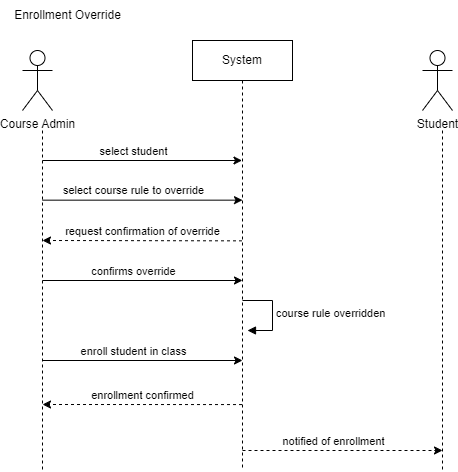

The diagram above was exported from draw.io. Its source (the exported page's mxGraphModel, read from the mxfile embedded in the PNG):
<mxGraphModel dx="1474" dy="772" grid="1" gridSize="10" guides="1" tooltips="1" connect="1" arrows="1" fold="1" page="1" pageScale="1" pageWidth="1100" pageHeight="850" math="0" shadow="0">
  <root>
    <mxCell id="0" />
    <mxCell id="1" parent="0" />
    <mxCell id="2" value="Course Admin" style="shape=umlActor;verticalLabelPosition=bottom;verticalAlign=top;html=1;" vertex="1" parent="1">
      <mxGeometry x="1880" y="60" width="30" height="60" as="geometry" />
    </mxCell>
    <mxCell id="3" value="Enrollment Override" style="text;html=1;align=center;verticalAlign=middle;resizable=0;points=[];autosize=1;strokeColor=none;fillColor=none;" vertex="1" parent="1">
      <mxGeometry x="1860" y="10" width="130" height="30" as="geometry" />
    </mxCell>
    <mxCell id="4" style="edgeStyle=elbowEdgeStyle;rounded=0;orthogonalLoop=1;jettySize=auto;html=1;elbow=vertical;curved=0;dashed=1;" edge="1" parent="1">
      <mxGeometry relative="1" as="geometry">
        <mxPoint x="1900" y="250.2800000000001" as="targetPoint" />
        <mxPoint x="2099.5" y="250.34896551724137" as="sourcePoint" />
      </mxGeometry>
    </mxCell>
    <mxCell id="5" value="request confirmation of override" style="edgeLabel;html=1;align=center;verticalAlign=middle;resizable=0;points=[];" connectable="0" vertex="1" parent="4">
      <mxGeometry x="0.2394" y="-3" relative="1" as="geometry">
        <mxPoint x="24" y="-7" as="offset" />
      </mxGeometry>
    </mxCell>
    <mxCell id="6" value="System" style="shape=umlLifeline;perimeter=lifelinePerimeter;whiteSpace=wrap;html=1;container=1;dropTarget=0;collapsible=0;recursiveResize=0;outlineConnect=0;portConstraint=eastwest;newEdgeStyle={&quot;edgeStyle&quot;:&quot;elbowEdgeStyle&quot;,&quot;elbow&quot;:&quot;vertical&quot;,&quot;curved&quot;:0,&quot;rounded&quot;:0};" vertex="1" parent="1">
      <mxGeometry x="2050" y="50" width="100" height="430" as="geometry" />
    </mxCell>
    <mxCell id="7" value="" style="edgeStyle=none;html=1;dashed=1;endArrow=none;align=center;verticalAlign=bottom;exitX=0.5;exitY=1;rounded=0;" edge="1" parent="1">
      <mxGeometry x="1" relative="1" as="geometry">
        <mxPoint x="1900" y="480" as="targetPoint" />
        <mxPoint x="1900" y="140" as="sourcePoint" />
      </mxGeometry>
    </mxCell>
    <mxCell id="8" value="" style="endArrow=classic;startArrow=none;endFill=1;startFill=0;endSize=6;html=1;verticalAlign=bottom;labelBackgroundColor=none;strokeWidth=1;rounded=0;" edge="1" target="6" parent="1">
      <mxGeometry width="160" relative="1" as="geometry">
        <mxPoint x="1900" y="170" as="sourcePoint" />
        <mxPoint x="2060" y="170" as="targetPoint" />
      </mxGeometry>
    </mxCell>
    <mxCell id="9" value="select student" style="edgeLabel;html=1;align=center;verticalAlign=middle;resizable=0;points=[];" connectable="0" vertex="1" parent="8">
      <mxGeometry x="-0.4058" y="2" relative="1" as="geometry">
        <mxPoint x="31" y="-8" as="offset" />
      </mxGeometry>
    </mxCell>
    <mxCell id="10" value="" style="endArrow=classic;startArrow=none;endFill=1;startFill=0;endSize=6;html=1;verticalAlign=bottom;labelBackgroundColor=none;strokeWidth=1;rounded=0;" edge="1" parent="1">
      <mxGeometry width="160" relative="1" as="geometry">
        <mxPoint x="1900" y="209.65999999999997" as="sourcePoint" />
        <mxPoint x="2100" y="209.65999999999997" as="targetPoint" />
      </mxGeometry>
    </mxCell>
    <mxCell id="11" value="select course rule to override" style="edgeLabel;html=1;align=center;verticalAlign=middle;resizable=0;points=[];" connectable="0" vertex="1" parent="10">
      <mxGeometry x="-0.4058" y="2" relative="1" as="geometry">
        <mxPoint x="31" y="-8" as="offset" />
      </mxGeometry>
    </mxCell>
    <mxCell id="12" value="" style="endArrow=classic;startArrow=none;endFill=1;startFill=0;endSize=6;html=1;verticalAlign=bottom;labelBackgroundColor=none;strokeWidth=1;rounded=0;" edge="1" parent="1">
      <mxGeometry width="160" relative="1" as="geometry">
        <mxPoint x="1900" y="290" as="sourcePoint" />
        <mxPoint x="2100" y="290" as="targetPoint" />
      </mxGeometry>
    </mxCell>
    <mxCell id="13" value="confirms override" style="edgeLabel;html=1;align=center;verticalAlign=middle;resizable=0;points=[];" connectable="0" vertex="1" parent="12">
      <mxGeometry x="-0.4058" y="2" relative="1" as="geometry">
        <mxPoint x="31" y="-8" as="offset" />
      </mxGeometry>
    </mxCell>
    <mxCell id="14" style="edgeStyle=elbowEdgeStyle;rounded=0;orthogonalLoop=1;jettySize=auto;html=1;elbow=vertical;curved=0;dashed=1;" edge="1" parent="1">
      <mxGeometry relative="1" as="geometry">
        <mxPoint x="1900" y="414.0000000000001" as="targetPoint" />
        <mxPoint x="2099.5" y="414.0689655172414" as="sourcePoint" />
      </mxGeometry>
    </mxCell>
    <mxCell id="15" value="enrollment confirmed" style="edgeLabel;html=1;align=center;verticalAlign=middle;resizable=0;points=[];" connectable="0" vertex="1" parent="14">
      <mxGeometry x="0.2394" y="-3" relative="1" as="geometry">
        <mxPoint x="24" y="-7" as="offset" />
      </mxGeometry>
    </mxCell>
    <mxCell id="16" value="course rule overridden" style="html=1;align=left;spacingLeft=2;endArrow=block;rounded=0;edgeStyle=orthogonalEdgeStyle;curved=0;rounded=0;" edge="1" parent="1">
      <mxGeometry relative="1" as="geometry">
        <mxPoint x="2100" y="310" as="sourcePoint" />
        <Array as="points">
          <mxPoint x="2130" y="340" />
        </Array>
        <mxPoint x="2105" y="340.0000000000001" as="targetPoint" />
      </mxGeometry>
    </mxCell>
    <mxCell id="17" value="Student" style="shape=umlActor;verticalLabelPosition=bottom;verticalAlign=top;html=1;" vertex="1" parent="1">
      <mxGeometry x="2280" y="60" width="30" height="60" as="geometry" />
    </mxCell>
    <mxCell id="18" value="" style="edgeStyle=none;html=1;dashed=1;endArrow=none;align=center;verticalAlign=bottom;exitX=0.5;exitY=1;rounded=0;" edge="1" parent="1">
      <mxGeometry x="1" relative="1" as="geometry">
        <mxPoint x="2300" y="480" as="targetPoint" />
        <mxPoint x="2300" y="140" as="sourcePoint" />
      </mxGeometry>
    </mxCell>
    <mxCell id="19" value="" style="endArrow=classic;startArrow=none;endFill=1;startFill=0;endSize=6;html=1;verticalAlign=bottom;labelBackgroundColor=none;strokeWidth=1;rounded=0;dashed=1;" edge="1" parent="1">
      <mxGeometry width="160" relative="1" as="geometry">
        <mxPoint x="2100" y="460" as="sourcePoint" />
        <mxPoint x="2300" y="460" as="targetPoint" />
      </mxGeometry>
    </mxCell>
    <mxCell id="20" value="notified of enrollment" style="edgeLabel;html=1;align=center;verticalAlign=middle;resizable=0;points=[];" connectable="0" vertex="1" parent="19">
      <mxGeometry x="-0.4058" y="2" relative="1" as="geometry">
        <mxPoint x="31" y="-8" as="offset" />
      </mxGeometry>
    </mxCell>
    <mxCell id="21" value="" style="endArrow=classic;startArrow=none;endFill=1;startFill=0;endSize=6;html=1;verticalAlign=bottom;labelBackgroundColor=none;strokeWidth=1;rounded=0;" edge="1" parent="1">
      <mxGeometry width="160" relative="1" as="geometry">
        <mxPoint x="1900" y="370" as="sourcePoint" />
        <mxPoint x="2100" y="370" as="targetPoint" />
      </mxGeometry>
    </mxCell>
    <mxCell id="22" value="&lt;span style=&quot;text-align: left;&quot;&gt;enroll student in class&lt;/span&gt;" style="edgeLabel;html=1;align=center;verticalAlign=middle;resizable=0;points=[];" connectable="0" vertex="1" parent="21">
      <mxGeometry x="-0.4058" y="2" relative="1" as="geometry">
        <mxPoint x="31" y="-8" as="offset" />
      </mxGeometry>
    </mxCell>
  </root>
</mxGraphModel>